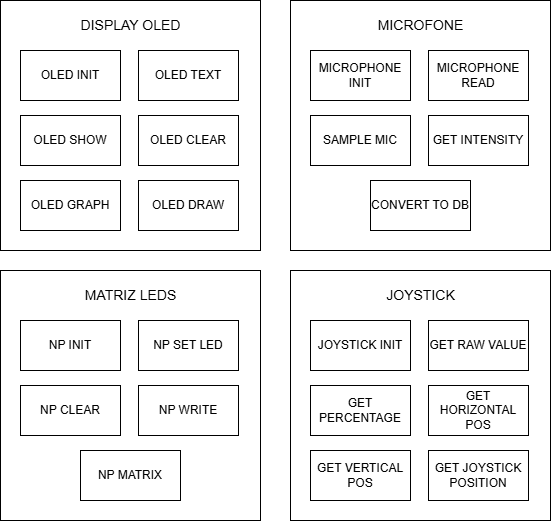

The diagram above was exported from draw.io. Its source (the exported page's mxGraphModel, read from the mxfile embedded in the PNG):
<mxGraphModel dx="1229" dy="538" grid="1" gridSize="10" guides="1" tooltips="1" connect="1" arrows="1" fold="1" page="1" pageScale="1" pageWidth="2000" pageHeight="2000" math="0" shadow="0">
  <root>
    <mxCell id="0" />
    <mxCell id="1" parent="0" />
    <mxCell id="N_2BskYYhuP3_zTSAqej-40" value="" style="rounded=0;whiteSpace=wrap;html=1;" vertex="1" parent="1">
      <mxGeometry x="140" y="70" width="260" height="250" as="geometry" />
    </mxCell>
    <mxCell id="N_2BskYYhuP3_zTSAqej-41" value="OLED INIT" style="rounded=0;whiteSpace=wrap;html=1;" vertex="1" parent="1">
      <mxGeometry x="160" y="120" width="100" height="50" as="geometry" />
    </mxCell>
    <mxCell id="N_2BskYYhuP3_zTSAqej-42" value="&lt;font style=&quot;font-size: 14px;&quot;&gt;DISPLAY OLED&lt;/font&gt;" style="text;html=1;align=center;verticalAlign=middle;whiteSpace=wrap;rounded=0;" vertex="1" parent="1">
      <mxGeometry x="192.5" y="80" width="155" height="30" as="geometry" />
    </mxCell>
    <mxCell id="N_2BskYYhuP3_zTSAqej-44" value="OLED TEXT" style="rounded=0;whiteSpace=wrap;html=1;" vertex="1" parent="1">
      <mxGeometry x="278" y="120" width="100" height="50" as="geometry" />
    </mxCell>
    <mxCell id="N_2BskYYhuP3_zTSAqej-45" value="OLED SHOW" style="rounded=0;whiteSpace=wrap;html=1;" vertex="1" parent="1">
      <mxGeometry x="160" y="185" width="100" height="50" as="geometry" />
    </mxCell>
    <mxCell id="N_2BskYYhuP3_zTSAqej-46" value="OLED CLEAR" style="rounded=0;whiteSpace=wrap;html=1;" vertex="1" parent="1">
      <mxGeometry x="278" y="185" width="100" height="50" as="geometry" />
    </mxCell>
    <mxCell id="N_2BskYYhuP3_zTSAqej-47" value="OLED GRAPH" style="rounded=0;whiteSpace=wrap;html=1;" vertex="1" parent="1">
      <mxGeometry x="160" y="250" width="100" height="50" as="geometry" />
    </mxCell>
    <mxCell id="N_2BskYYhuP3_zTSAqej-48" value="OLED DRAW" style="rounded=0;whiteSpace=wrap;html=1;" vertex="1" parent="1">
      <mxGeometry x="278" y="250" width="100" height="50" as="geometry" />
    </mxCell>
    <mxCell id="N_2BskYYhuP3_zTSAqej-51" value="" style="rounded=0;whiteSpace=wrap;html=1;" vertex="1" parent="1">
      <mxGeometry x="430" y="70" width="260" height="250" as="geometry" />
    </mxCell>
    <mxCell id="N_2BskYYhuP3_zTSAqej-52" value="MICROPHONE INIT" style="rounded=0;whiteSpace=wrap;html=1;" vertex="1" parent="1">
      <mxGeometry x="450" y="120" width="100" height="50" as="geometry" />
    </mxCell>
    <mxCell id="N_2BskYYhuP3_zTSAqej-53" value="&lt;font style=&quot;font-size: 14px;&quot;&gt;MICROFONE&lt;/font&gt;" style="text;html=1;align=center;verticalAlign=middle;whiteSpace=wrap;rounded=0;" vertex="1" parent="1">
      <mxGeometry x="482.5" y="80" width="155" height="30" as="geometry" />
    </mxCell>
    <mxCell id="N_2BskYYhuP3_zTSAqej-54" value="MICROPHONE READ" style="rounded=0;whiteSpace=wrap;html=1;" vertex="1" parent="1">
      <mxGeometry x="568" y="120" width="100" height="50" as="geometry" />
    </mxCell>
    <mxCell id="N_2BskYYhuP3_zTSAqej-55" value="SAMPLE MIC" style="rounded=0;whiteSpace=wrap;html=1;" vertex="1" parent="1">
      <mxGeometry x="450" y="185" width="100" height="50" as="geometry" />
    </mxCell>
    <mxCell id="N_2BskYYhuP3_zTSAqej-56" value="GET INTENSITY" style="rounded=0;whiteSpace=wrap;html=1;" vertex="1" parent="1">
      <mxGeometry x="568" y="185" width="100" height="50" as="geometry" />
    </mxCell>
    <mxCell id="N_2BskYYhuP3_zTSAqej-57" value="CONVERT TO DB" style="rounded=0;whiteSpace=wrap;html=1;" vertex="1" parent="1">
      <mxGeometry x="510" y="250" width="100" height="50" as="geometry" />
    </mxCell>
    <mxCell id="N_2BskYYhuP3_zTSAqej-59" value="" style="rounded=0;whiteSpace=wrap;html=1;" vertex="1" parent="1">
      <mxGeometry x="140" y="340" width="260" height="250" as="geometry" />
    </mxCell>
    <mxCell id="N_2BskYYhuP3_zTSAqej-60" value="NP INIT" style="rounded=0;whiteSpace=wrap;html=1;" vertex="1" parent="1">
      <mxGeometry x="160" y="390" width="100" height="50" as="geometry" />
    </mxCell>
    <mxCell id="N_2BskYYhuP3_zTSAqej-61" value="&lt;font style=&quot;font-size: 14px;&quot;&gt;MATRIZ LEDS&lt;/font&gt;" style="text;html=1;align=center;verticalAlign=middle;whiteSpace=wrap;rounded=0;" vertex="1" parent="1">
      <mxGeometry x="192.5" y="350" width="155" height="30" as="geometry" />
    </mxCell>
    <mxCell id="N_2BskYYhuP3_zTSAqej-62" value="NP SET LED" style="rounded=0;whiteSpace=wrap;html=1;" vertex="1" parent="1">
      <mxGeometry x="278" y="390" width="100" height="50" as="geometry" />
    </mxCell>
    <mxCell id="N_2BskYYhuP3_zTSAqej-63" value="NP CLEAR" style="rounded=0;whiteSpace=wrap;html=1;" vertex="1" parent="1">
      <mxGeometry x="160" y="455" width="100" height="50" as="geometry" />
    </mxCell>
    <mxCell id="N_2BskYYhuP3_zTSAqej-64" value="NP WRITE" style="rounded=0;whiteSpace=wrap;html=1;" vertex="1" parent="1">
      <mxGeometry x="278" y="455" width="100" height="50" as="geometry" />
    </mxCell>
    <mxCell id="N_2BskYYhuP3_zTSAqej-65" value="NP MATRIX" style="rounded=0;whiteSpace=wrap;html=1;" vertex="1" parent="1">
      <mxGeometry x="220" y="520" width="100" height="50" as="geometry" />
    </mxCell>
    <mxCell id="N_2BskYYhuP3_zTSAqej-67" value="" style="rounded=0;whiteSpace=wrap;html=1;" vertex="1" parent="1">
      <mxGeometry x="430" y="340" width="260" height="250" as="geometry" />
    </mxCell>
    <mxCell id="N_2BskYYhuP3_zTSAqej-68" value="JOYSTICK INIT" style="rounded=0;whiteSpace=wrap;html=1;" vertex="1" parent="1">
      <mxGeometry x="450" y="390" width="100" height="50" as="geometry" />
    </mxCell>
    <mxCell id="N_2BskYYhuP3_zTSAqej-69" value="&lt;span style=&quot;font-size: 14px;&quot;&gt;JOYSTICK&lt;/span&gt;" style="text;html=1;align=center;verticalAlign=middle;whiteSpace=wrap;rounded=0;" vertex="1" parent="1">
      <mxGeometry x="482.5" y="350" width="155" height="30" as="geometry" />
    </mxCell>
    <mxCell id="N_2BskYYhuP3_zTSAqej-70" value="GET RAW VALUE" style="rounded=0;whiteSpace=wrap;html=1;" vertex="1" parent="1">
      <mxGeometry x="568" y="390" width="100" height="50" as="geometry" />
    </mxCell>
    <mxCell id="N_2BskYYhuP3_zTSAqej-71" value="GET PERCENTAGE" style="rounded=0;whiteSpace=wrap;html=1;" vertex="1" parent="1">
      <mxGeometry x="450" y="455" width="100" height="50" as="geometry" />
    </mxCell>
    <mxCell id="N_2BskYYhuP3_zTSAqej-72" value="GET HORIZONTAL POS" style="rounded=0;whiteSpace=wrap;html=1;" vertex="1" parent="1">
      <mxGeometry x="568" y="455" width="100" height="50" as="geometry" />
    </mxCell>
    <mxCell id="N_2BskYYhuP3_zTSAqej-73" value="GET VERTICAL POS" style="rounded=0;whiteSpace=wrap;html=1;" vertex="1" parent="1">
      <mxGeometry x="450" y="520" width="100" height="50" as="geometry" />
    </mxCell>
    <mxCell id="N_2BskYYhuP3_zTSAqej-74" value="GET JOYSTICK POSITION" style="rounded=0;whiteSpace=wrap;html=1;" vertex="1" parent="1">
      <mxGeometry x="568" y="520" width="100" height="50" as="geometry" />
    </mxCell>
  </root>
</mxGraphModel>